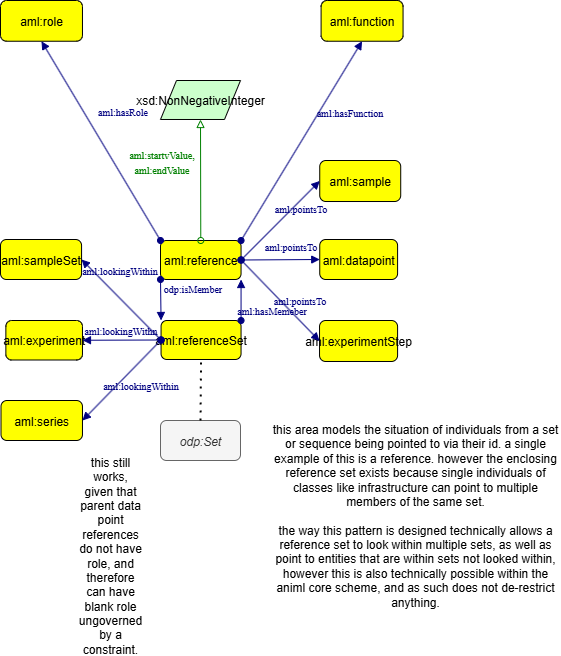

The diagram above was exported from draw.io. Its source (the exported page's mxGraphModel, read from the mxfile embedded in the PNG):
<mxGraphModel dx="1418" dy="794" grid="1" gridSize="10" guides="1" tooltips="1" connect="1" arrows="1" fold="1" page="1" pageScale="1" pageWidth="827" pageHeight="1169" math="0" shadow="0">
  <root>
    <mxCell id="0" />
    <mxCell id="1" parent="0" />
    <mxCell id="EjEbubZqu3EFTBuG4QXE-1" value="aml:role" style="graphMlID=n4;shape=rect;rounded=1;arcsize=30;fillColor=#ffff00;strokeColor=#000000;strokeWidth=1.0" parent="1" vertex="1">
      <mxGeometry x="200" y="200" width="81.97" height="40.74" as="geometry" />
    </mxCell>
    <mxCell id="EjEbubZqu3EFTBuG4QXE-2" value="aml:function" style="graphMlID=n4;shape=rect;rounded=1;arcsize=30;fillColor=#ffff00;strokeColor=#000000;strokeWidth=1.0" parent="1" vertex="1">
      <mxGeometry x="520.5900000000001" y="200" width="81.97" height="40.74" as="geometry" />
    </mxCell>
    <mxCell id="EjEbubZqu3EFTBuG4QXE-3" value="aml:referenceSet" style="graphMlID=n4;shape=rect;rounded=1;arcsize=30;fillColor=#ffff00;strokeColor=#000000;strokeWidth=1.0" parent="1" vertex="1">
      <mxGeometry x="360.56000000000006" y="520" width="80" height="39" as="geometry" />
    </mxCell>
    <mxCell id="EjEbubZqu3EFTBuG4QXE-4" value="aml:reference" style="graphMlID=n4;shape=rect;rounded=1;arcsize=30;fillColor=#ffff00;strokeColor=#000000;strokeWidth=1.0" parent="1" vertex="1">
      <mxGeometry x="360" y="440" width="80.56" height="39" as="geometry" />
    </mxCell>
    <mxCell id="EjEbubZqu3EFTBuG4QXE-5" value="" style="graphMlID=e0;rounded=0;endArrow=block;strokeColor=#000080;strokeWidth=1.0;startArrow=oval;startFill=1;endFill=1;exitX=1;exitY=0;exitDx=0;exitDy=0;entryX=1;entryY=1;entryDx=0;entryDy=0;" parent="1" source="EjEbubZqu3EFTBuG4QXE-3" target="EjEbubZqu3EFTBuG4QXE-4" edge="1">
      <mxGeometry relative="1" as="geometry">
        <mxPoint x="60" y="329.8118375889874" as="sourcePoint" />
        <mxPoint x="211" y="329.73" as="targetPoint" />
      </mxGeometry>
    </mxCell>
    <mxCell id="EjEbubZqu3EFTBuG4QXE-6" value="&lt;font color=&quot;#000080&quot; face=&quot;dialog&quot; style=&quot;font-size: 10px;&quot;&gt;&lt;span style=&quot;&quot;&gt;aml:hasMemeber&lt;/span&gt;&lt;/font&gt;" style="text;html=1;align=center;verticalAlign=middle;resizable=0;points=[];labelBackgroundColor=none;" parent="EjEbubZqu3EFTBuG4QXE-5" connectable="0" vertex="1">
      <mxGeometry x="-0.0174" y="2" relative="1" as="geometry">
        <mxPoint x="32" y="9" as="offset" />
      </mxGeometry>
    </mxCell>
    <mxCell id="EjEbubZqu3EFTBuG4QXE-7" value="xsd:NonNegativeInteger" style="graphMlID=n6;shape=parallelogram;fillColor=#ccffcc;strokeColor=#000000;strokeWidth=1.0" parent="1" vertex="1">
      <mxGeometry x="360" y="280" width="80" height="38.99" as="geometry" />
    </mxCell>
    <mxCell id="EjEbubZqu3EFTBuG4QXE-8" value="" style="graphMlID=e2;rounded=0;endArrow=block;strokeColor=#008000;strokeWidth=1.0;startArrow=oval;startFill=0;endFill=0;exitX=0.5;exitY=0;exitDx=0;exitDy=0;entryX=0.5;entryY=1;entryDx=0;entryDy=0;" parent="1" source="EjEbubZqu3EFTBuG4QXE-4" target="EjEbubZqu3EFTBuG4QXE-7" edge="1">
      <mxGeometry relative="1" as="geometry">
        <mxPoint x="740" y="380.74" as="sourcePoint" />
        <mxPoint x="400" y="340.74" as="targetPoint" />
      </mxGeometry>
    </mxCell>
    <mxCell id="EjEbubZqu3EFTBuG4QXE-9" value="&lt;font style=&quot;font-size: 10px;&quot; color=&quot;#008000&quot; face=&quot;dialog&quot;&gt;aml:startvValue,&lt;/font&gt;&lt;div&gt;&lt;font style=&quot;font-size: 10px;&quot; color=&quot;#008000&quot; face=&quot;dialog&quot;&gt;aml:endValue&lt;/font&gt;&lt;/div&gt;" style="text;html=1;align=center;verticalAlign=middle;resizable=0;points=[];labelBackgroundColor=none;" parent="EjEbubZqu3EFTBuG4QXE-8" connectable="0" vertex="1">
      <mxGeometry x="-0.0896" y="3" relative="1" as="geometry">
        <mxPoint x="-37" y="-25" as="offset" />
      </mxGeometry>
    </mxCell>
    <mxCell id="EjEbubZqu3EFTBuG4QXE-10" value="aml:sample" style="graphMlID=n4;shape=rect;rounded=1;arcsize=30;fillColor=light-dark(#ffff00, #1d293b);strokeColor=#000000;strokeWidth=1.0" parent="1" vertex="1">
      <mxGeometry x="519.24" y="360" width="80.98" height="41.01" as="geometry" />
    </mxCell>
    <mxCell id="EjEbubZqu3EFTBuG4QXE-11" value="aml:datapoint" style="graphMlID=n4;shape=rect;rounded=1;arcsize=30;fillColor=#ffff00;strokeColor=#000000;strokeWidth=1.0" parent="1" vertex="1">
      <mxGeometry x="519.2399999999999" y="439" width="77.85" height="40" as="geometry" />
    </mxCell>
    <mxCell id="EjEbubZqu3EFTBuG4QXE-12" value="aml:experimentStep" style="graphMlID=n4;shape=rect;rounded=1;arcsize=30;fillColor=light-dark(#ffff00, #281d00);strokeColor=light-dark(#000000, #6d5100);strokeWidth=1.0" parent="1" vertex="1">
      <mxGeometry x="519.0300000000001" y="520" width="78.06" height="40.99" as="geometry" />
    </mxCell>
    <mxCell id="EjEbubZqu3EFTBuG4QXE-13" value="" style="graphMlID=e0;rounded=0;endArrow=block;strokeColor=#000080;strokeWidth=1.0;startArrow=oval;startFill=1;endFill=1;exitX=1;exitY=0.5;exitDx=0;exitDy=0;entryX=0;entryY=0.5;entryDx=0;entryDy=0;" parent="1" source="EjEbubZqu3EFTBuG4QXE-4" target="EjEbubZqu3EFTBuG4QXE-10" edge="1">
      <mxGeometry relative="1" as="geometry">
        <mxPoint x="310" y="320.82183758898736" as="sourcePoint" />
        <mxPoint x="461" y="320.74" as="targetPoint" />
      </mxGeometry>
    </mxCell>
    <mxCell id="EjEbubZqu3EFTBuG4QXE-14" value="&lt;font color=&quot;#000080&quot; face=&quot;dialog&quot; style=&quot;font-size: 10px;&quot;&gt;&lt;span style=&quot;&quot;&gt;aml:pointsTo&lt;/span&gt;&lt;/font&gt;" style="text;html=1;align=center;verticalAlign=middle;resizable=0;points=[];labelBackgroundColor=none;" parent="EjEbubZqu3EFTBuG4QXE-13" connectable="0" vertex="1">
      <mxGeometry x="-0.0174" y="2" relative="1" as="geometry">
        <mxPoint x="22" y="-12" as="offset" />
      </mxGeometry>
    </mxCell>
    <mxCell id="EjEbubZqu3EFTBuG4QXE-15" value="" style="graphMlID=e0;rounded=0;endArrow=block;strokeColor=#000080;strokeWidth=1.0;startArrow=oval;startFill=1;endFill=1;exitX=1;exitY=0.5;exitDx=0;exitDy=0;entryX=0;entryY=0.5;entryDx=0;entryDy=0;" parent="1" source="EjEbubZqu3EFTBuG4QXE-4" target="EjEbubZqu3EFTBuG4QXE-11" edge="1">
      <mxGeometry relative="1" as="geometry">
        <mxPoint x="440" y="630.74" as="sourcePoint" />
        <mxPoint x="518" y="550.74" as="targetPoint" />
      </mxGeometry>
    </mxCell>
    <mxCell id="EjEbubZqu3EFTBuG4QXE-16" value="&lt;font color=&quot;#000080&quot; face=&quot;dialog&quot; style=&quot;font-size: 10px;&quot;&gt;&lt;span style=&quot;&quot;&gt;aml:pointsTo&lt;/span&gt;&lt;/font&gt;" style="text;html=1;align=center;verticalAlign=middle;resizable=0;points=[];labelBackgroundColor=none;" parent="EjEbubZqu3EFTBuG4QXE-15" connectable="0" vertex="1">
      <mxGeometry x="-0.0174" y="2" relative="1" as="geometry">
        <mxPoint x="10" y="-12" as="offset" />
      </mxGeometry>
    </mxCell>
    <mxCell id="EjEbubZqu3EFTBuG4QXE-17" value="" style="graphMlID=e0;rounded=0;endArrow=block;strokeColor=#000080;strokeWidth=1.0;startArrow=oval;startFill=1;endFill=1;exitX=1;exitY=0.5;exitDx=0;exitDy=0;entryX=0;entryY=0.5;entryDx=0;entryDy=0;" parent="1" source="EjEbubZqu3EFTBuG4QXE-4" target="EjEbubZqu3EFTBuG4QXE-12" edge="1">
      <mxGeometry relative="1" as="geometry">
        <mxPoint x="420" y="630.74" as="sourcePoint" />
        <mxPoint x="498" y="550.74" as="targetPoint" />
      </mxGeometry>
    </mxCell>
    <mxCell id="EjEbubZqu3EFTBuG4QXE-18" value="&lt;font color=&quot;#000080&quot; face=&quot;dialog&quot; style=&quot;font-size: 10px;&quot;&gt;&lt;span style=&quot;&quot;&gt;aml:pointsTo&lt;/span&gt;&lt;/font&gt;" style="text;html=1;align=center;verticalAlign=middle;resizable=0;points=[];labelBackgroundColor=none;" parent="EjEbubZqu3EFTBuG4QXE-17" connectable="0" vertex="1">
      <mxGeometry x="-0.0174" y="2" relative="1" as="geometry">
        <mxPoint x="18" y="2" as="offset" />
      </mxGeometry>
    </mxCell>
    <mxCell id="EjEbubZqu3EFTBuG4QXE-19" value="aml:sampleSet" style="graphMlID=n4;shape=rect;rounded=1;arcsize=30;fillColor=#ffff00;strokeColor=#000000;strokeWidth=1.0" parent="1" vertex="1">
      <mxGeometry x="199.99999999999997" y="439" width="81.07" height="40" as="geometry" />
    </mxCell>
    <mxCell id="EjEbubZqu3EFTBuG4QXE-20" value="aml:experiment" style="graphMlID=n4;shape=rect;rounded=1;arcsize=30;fillColor=#ffff00;strokeColor=#000000;strokeWidth=1.0" parent="1" vertex="1">
      <mxGeometry x="205.35000000000002" y="520" width="76.62" height="39.5" as="geometry" />
    </mxCell>
    <mxCell id="EjEbubZqu3EFTBuG4QXE-21" value="aml:series" style="graphMlID=n4;shape=rect;rounded=1;arcsize=30;fillColor=light-dark(#ffff00, #1d293b);strokeColor=#000000;strokeWidth=1.0" parent="1" vertex="1">
      <mxGeometry x="200.5" y="600" width="81.47" height="40" as="geometry" />
    </mxCell>
    <mxCell id="EjEbubZqu3EFTBuG4QXE-22" value="" style="graphMlID=e0;rounded=0;endArrow=block;strokeColor=#000080;strokeWidth=1.0;startArrow=oval;startFill=1;endFill=1;exitX=1;exitY=0;exitDx=0;exitDy=0;entryX=0.5;entryY=1;entryDx=0;entryDy=0;" parent="1" source="EjEbubZqu3EFTBuG4QXE-4" target="EjEbubZqu3EFTBuG4QXE-2" edge="1">
      <mxGeometry relative="1" as="geometry">
        <mxPoint x="350" y="340.82183758898736" as="sourcePoint" />
        <mxPoint x="501" y="340.74" as="targetPoint" />
      </mxGeometry>
    </mxCell>
    <mxCell id="EjEbubZqu3EFTBuG4QXE-23" value="&lt;font color=&quot;#000080&quot; face=&quot;dialog&quot; style=&quot;font-size: 10px;&quot;&gt;&lt;span style=&quot;&quot;&gt;aml:hasFunction&lt;/span&gt;&lt;/font&gt;" style="text;html=1;align=center;verticalAlign=middle;resizable=0;points=[];labelBackgroundColor=none;" parent="EjEbubZqu3EFTBuG4QXE-22" connectable="0" vertex="1">
      <mxGeometry x="-0.0174" y="2" relative="1" as="geometry">
        <mxPoint x="50" y="-29" as="offset" />
      </mxGeometry>
    </mxCell>
    <mxCell id="EjEbubZqu3EFTBuG4QXE-24" value="" style="graphMlID=e0;rounded=0;endArrow=block;strokeColor=#000080;strokeWidth=1.0;startArrow=oval;startFill=1;endFill=1;exitX=0;exitY=0;exitDx=0;exitDy=0;entryX=0.5;entryY=1;entryDx=0;entryDy=0;" parent="1" source="EjEbubZqu3EFTBuG4QXE-4" target="EjEbubZqu3EFTBuG4QXE-1" edge="1">
      <mxGeometry relative="1" as="geometry">
        <mxPoint x="370" y="519.74" as="sourcePoint" />
        <mxPoint x="410" y="360.74" as="targetPoint" />
      </mxGeometry>
    </mxCell>
    <mxCell id="EjEbubZqu3EFTBuG4QXE-25" value="&lt;font color=&quot;#000080&quot; face=&quot;dialog&quot; style=&quot;font-size: 10px;&quot;&gt;&lt;span style=&quot;&quot;&gt;aml:hasRole&lt;/span&gt;&lt;/font&gt;" style="text;html=1;align=center;verticalAlign=middle;resizable=0;points=[];labelBackgroundColor=none;" parent="EjEbubZqu3EFTBuG4QXE-24" connectable="0" vertex="1">
      <mxGeometry x="-0.0174" y="2" relative="1" as="geometry">
        <mxPoint x="22" y="-33" as="offset" />
      </mxGeometry>
    </mxCell>
    <mxCell id="EjEbubZqu3EFTBuG4QXE-26" value="" style="graphMlID=e0;rounded=0;endArrow=block;strokeColor=#000080;strokeWidth=1.0;startArrow=oval;startFill=1;endFill=1;entryX=1;entryY=0.5;entryDx=0;entryDy=0;exitX=0;exitY=0.5;exitDx=0;exitDy=0;" parent="1" source="EjEbubZqu3EFTBuG4QXE-3" target="EjEbubZqu3EFTBuG4QXE-19" edge="1">
      <mxGeometry relative="1" as="geometry">
        <mxPoint x="360" y="560.74" as="sourcePoint" />
        <mxPoint x="421" y="390.74" as="targetPoint" />
      </mxGeometry>
    </mxCell>
    <mxCell id="EjEbubZqu3EFTBuG4QXE-27" value="&lt;font color=&quot;#000080&quot; face=&quot;dialog&quot; style=&quot;font-size: 10px;&quot;&gt;&lt;span style=&quot;&quot;&gt;aml:lookingWithin&lt;/span&gt;&lt;/font&gt;" style="text;html=1;align=center;verticalAlign=middle;resizable=0;points=[];labelBackgroundColor=none;" parent="EjEbubZqu3EFTBuG4QXE-26" connectable="0" vertex="1">
      <mxGeometry x="-0.0174" y="2" relative="1" as="geometry">
        <mxPoint x="-1" y="-32" as="offset" />
      </mxGeometry>
    </mxCell>
    <mxCell id="EjEbubZqu3EFTBuG4QXE-28" value="" style="graphMlID=e0;rounded=0;endArrow=block;strokeColor=#000080;strokeWidth=1.0;startArrow=oval;startFill=1;endFill=1;exitX=0;exitY=0.5;exitDx=0;exitDy=0;entryX=1;entryY=0.5;entryDx=0;entryDy=0;" parent="1" source="EjEbubZqu3EFTBuG4QXE-3" target="EjEbubZqu3EFTBuG4QXE-20" edge="1">
      <mxGeometry relative="1" as="geometry">
        <mxPoint x="401" y="561.74" as="sourcePoint" />
        <mxPoint x="320" y="500.74" as="targetPoint" />
      </mxGeometry>
    </mxCell>
    <mxCell id="EjEbubZqu3EFTBuG4QXE-29" value="&lt;font color=&quot;#000080&quot; face=&quot;dialog&quot; style=&quot;font-size: 10px;&quot;&gt;&lt;span style=&quot;&quot;&gt;aml:lookingWithn&lt;/span&gt;&lt;/font&gt;" style="text;html=1;align=center;verticalAlign=middle;resizable=0;points=[];labelBackgroundColor=none;" parent="EjEbubZqu3EFTBuG4QXE-28" connectable="0" vertex="1">
      <mxGeometry x="-0.0174" y="2" relative="1" as="geometry">
        <mxPoint x="-2" y="-12" as="offset" />
      </mxGeometry>
    </mxCell>
    <mxCell id="EjEbubZqu3EFTBuG4QXE-30" value="" style="graphMlID=e0;rounded=0;endArrow=block;strokeColor=#000080;strokeWidth=1.0;startArrow=oval;startFill=1;endFill=1;exitX=0;exitY=0.5;exitDx=0;exitDy=0;entryX=1;entryY=0.5;entryDx=0;entryDy=0;" parent="1" source="EjEbubZqu3EFTBuG4QXE-3" target="EjEbubZqu3EFTBuG4QXE-21" edge="1">
      <mxGeometry relative="1" as="geometry">
        <mxPoint x="391" y="601.74" as="sourcePoint" />
        <mxPoint x="310" y="540.74" as="targetPoint" />
      </mxGeometry>
    </mxCell>
    <mxCell id="EjEbubZqu3EFTBuG4QXE-31" value="&lt;font color=&quot;#000080&quot; face=&quot;dialog&quot; style=&quot;font-size: 10px;&quot;&gt;&lt;span style=&quot;&quot;&gt;aml:lookingWithin&lt;/span&gt;&lt;/font&gt;" style="text;html=1;align=center;verticalAlign=middle;resizable=0;points=[];labelBackgroundColor=none;" parent="EjEbubZqu3EFTBuG4QXE-30" connectable="0" vertex="1">
      <mxGeometry x="-0.0174" y="2" relative="1" as="geometry">
        <mxPoint x="16" y="4" as="offset" />
      </mxGeometry>
    </mxCell>
    <mxCell id="EjEbubZqu3EFTBuG4QXE-32" value="" style="graphMlID=e0;rounded=0;endArrow=block;strokeColor=#000080;strokeWidth=1.0;startArrow=oval;startFill=1;endFill=1;exitX=0;exitY=1;exitDx=0;exitDy=0;entryX=0;entryY=0;entryDx=0;entryDy=0;" parent="1" source="EjEbubZqu3EFTBuG4QXE-4" target="EjEbubZqu3EFTBuG4QXE-3" edge="1">
      <mxGeometry relative="1" as="geometry">
        <mxPoint x="540" y="670.74" as="sourcePoint" />
        <mxPoint x="859" y="670.74" as="targetPoint" />
      </mxGeometry>
    </mxCell>
    <mxCell id="EjEbubZqu3EFTBuG4QXE-33" value="&lt;font style=&quot;font-size: 10px;&quot; color=&quot;#000080&quot; face=&quot;dialog&quot;&gt;odp:isMember&lt;/font&gt;" style="text;html=1;align=center;verticalAlign=middle;resizable=0;points=[];labelBackgroundColor=none;" parent="EjEbubZqu3EFTBuG4QXE-32" connectable="0" vertex="1">
      <mxGeometry x="-0.0174" y="2" relative="1" as="geometry">
        <mxPoint x="29" y="-11" as="offset" />
      </mxGeometry>
    </mxCell>
    <mxCell id="c1_efhjrgC2ZxDCa5vPz-1" value="this area models the situation of individuals from a set or sequence being pointed to via their id. a single example of this is a reference. however the enclosing reference set exists because single individuals of classes like infrastructure can point to multiple members of the same set.&lt;div&gt;&lt;br&gt;&lt;/div&gt;&lt;div&gt;the way this pattern is designed technically allows a reference set to look within multiple sets, as well as point to entities that are within sets not looked within, however this is also technically possible within the animl core scheme, and as such does not de-restrict anything.&lt;/div&gt;" style="text;html=1;align=center;verticalAlign=middle;whiteSpace=wrap;rounded=0;" parent="1" vertex="1">
      <mxGeometry x="470" y="700" width="290" height="30" as="geometry" />
    </mxCell>
    <mxCell id="npWrGgtXZ63UhhW_NDw2-1" value="odp:Set" style="graphMlID=n4;shape=rect;rounded=1;arcsize=30;fillColor=#f5f5f5;strokeColor=#666666;strokeWidth=1.0;fontStyle=2;fontColor=#333333;" parent="1" vertex="1">
      <mxGeometry x="360" y="620" width="80" height="40" as="geometry" />
    </mxCell>
    <mxCell id="npWrGgtXZ63UhhW_NDw2-2" value="" style="endArrow=none;dashed=1;html=1;dashPattern=1 3;strokeWidth=2;rounded=0;exitX=0.5;exitY=0;exitDx=0;exitDy=0;entryX=0.5;entryY=1;entryDx=0;entryDy=0;" parent="1" source="npWrGgtXZ63UhhW_NDw2-1" target="EjEbubZqu3EFTBuG4QXE-3" edge="1">
      <mxGeometry width="50" height="50" relative="1" as="geometry">
        <mxPoint x="462.33" y="1279" as="sourcePoint" />
        <mxPoint x="468" y="710.5" as="targetPoint" />
      </mxGeometry>
    </mxCell>
    <mxCell id="3bGzGcIIZq19ZiGcvKo6-1" value="this still works, given that parent data point references do not have role, and therefore can have blank role ungoverned by a constraint." style="text;html=1;align=center;verticalAlign=middle;whiteSpace=wrap;rounded=0;" parent="1" vertex="1">
      <mxGeometry x="280" y="740" width="60" height="30" as="geometry" />
    </mxCell>
  </root>
</mxGraphModel>